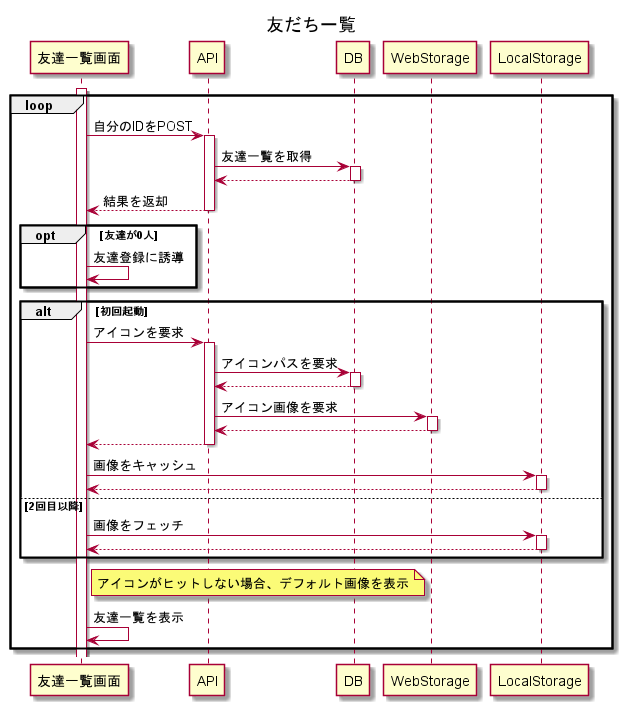

The diagram above was rendered by PlantUML. Its source (embedded in the PNG):
@startuml 友だち一覧
title 友だち一覧

activate 友達一覧画面

loop

    友達一覧画面 -> API ++: 自分のIDをPOST

    API -> DB ++: 友達一覧を取得

    return

    return 結果を返却

    opt 友達が0人
        友達一覧画面 -> 友達一覧画面: 友達登録に誘導
    end

    alt 初回起動
        友達一覧画面 -> API ++: アイコンを要求
        API -> DB ++ : アイコンパスを要求
        return

        API -> WebStorage ++: アイコン画像を要求
        return
        return

        友達一覧画面 -> LocalStorage ++: 画像をキャッシュ
        return
    else 2回目以降
        友達一覧画面 -> LocalStorage ++: 画像をフェッチ
        return

    end

    note right 友達一覧画面:  アイコンがヒットしない場合、デフォルト画像を表示
    友達一覧画面 -> 友達一覧画面: 友達一覧を表示

end

@enduml